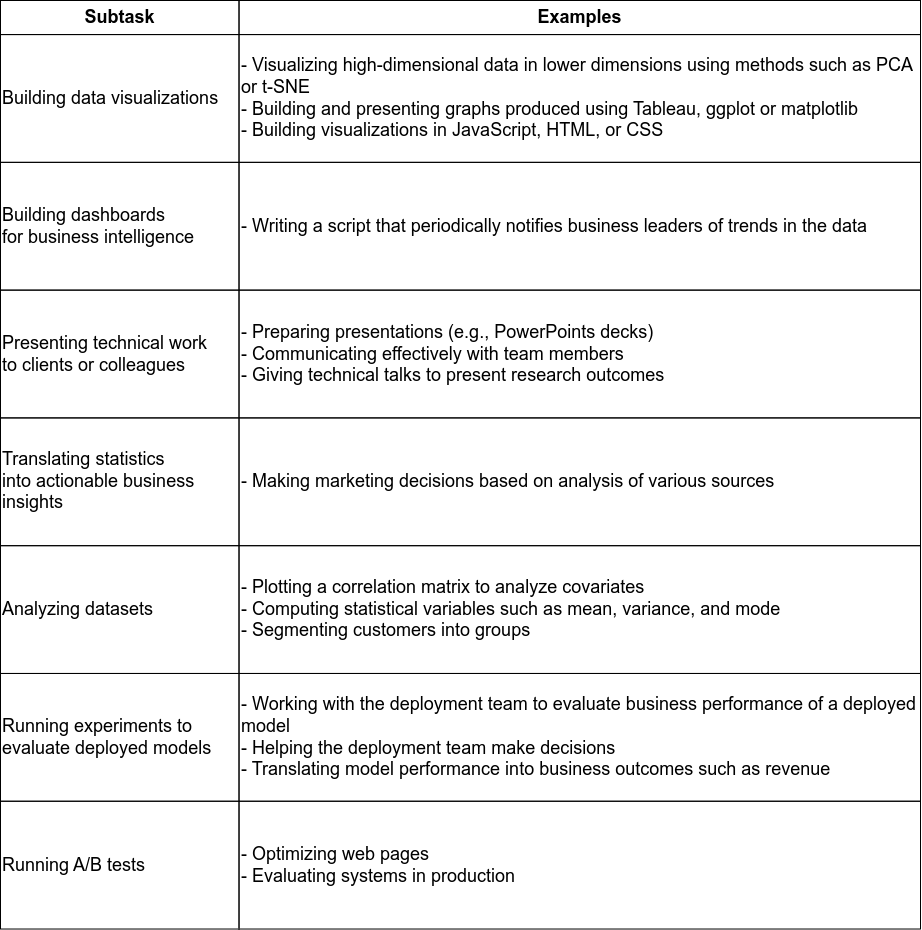

The diagram above was exported from draw.io. Its source (the exported page's mxGraphModel, read from the mxfile embedded in the PNG):
<mxGraphModel dx="1727" dy="1045" grid="1" gridSize="10" guides="1" tooltips="1" connect="1" arrows="1" fold="1" page="1" pageScale="1" pageWidth="1600" pageHeight="900" math="0" shadow="0">
  <root>
    <mxCell id="0" />
    <mxCell id="1" parent="0" />
    <mxCell id="oZBCFgn3NV_PqtWYEFnW-1" value="" style="group;aspect=fixed;" vertex="1" connectable="0" parent="1">
      <mxGeometry x="40" y="40" width="920" height="928.52" as="geometry" />
    </mxCell>
    <mxCell id="_alV93gURTYUgZFLgkr9-1" value="&lt;font style=&quot;font-size: 18px;&quot;&gt;Subtask&lt;/font&gt;" style="rounded=0;whiteSpace=wrap;html=1;fillColor=none;fontSize=18;fontStyle=1" parent="oZBCFgn3NV_PqtWYEFnW-1" vertex="1">
      <mxGeometry width="238.51851851851853" height="34.07412844036698" as="geometry" />
    </mxCell>
    <mxCell id="_alV93gURTYUgZFLgkr9-2" value="&lt;font style=&quot;font-size: 18px;&quot;&gt;Examples&lt;/font&gt;" style="rounded=0;whiteSpace=wrap;html=1;fillColor=none;fontSize=18;fontStyle=1" parent="oZBCFgn3NV_PqtWYEFnW-1" vertex="1">
      <mxGeometry x="238.51851851851853" width="681.4814814814815" height="34.07412844036698" as="geometry" />
    </mxCell>
    <mxCell id="_alV93gURTYUgZFLgkr9-3" value="&lt;div style=&quot;font-size: 18px;&quot;&gt;Building data visualizations&lt;br style=&quot;font-size: 18px;&quot;&gt;&lt;/div&gt;" style="rounded=0;whiteSpace=wrap;html=1;align=left;fontSize=18;fillColor=none;" parent="oZBCFgn3NV_PqtWYEFnW-1" vertex="1">
      <mxGeometry y="34.07412844036698" width="238.51851851851853" height="127.77798165137615" as="geometry" />
    </mxCell>
    <mxCell id="_alV93gURTYUgZFLgkr9-4" value="&lt;div style=&quot;font-size: 18px;&quot;&gt;- Visualizing high-dimensional data in lower dimensions using methods&amp;nbsp;&lt;span style=&quot;background-color: initial; font-size: 18px;&quot;&gt;such as PCA or t-SNE&lt;/span&gt;&lt;/div&gt;&lt;div style=&quot;font-size: 18px;&quot;&gt;- Building and presenting graphs produced using Tableau, ggplot or&amp;nbsp;&lt;span style=&quot;background-color: initial; font-size: 18px;&quot;&gt;matplotlib&lt;/span&gt;&lt;/div&gt;&lt;div style=&quot;font-size: 18px;&quot;&gt;- Building visualizations in JavaScript, HTML, or CSS&lt;/div&gt;" style="rounded=0;whiteSpace=wrap;html=1;align=left;fontSize=18;fillColor=none;" parent="oZBCFgn3NV_PqtWYEFnW-1" vertex="1">
      <mxGeometry x="238.51851851851853" y="34.07412844036698" width="681.4814814814815" height="127.77798165137615" as="geometry" />
    </mxCell>
    <mxCell id="_alV93gURTYUgZFLgkr9-5" value="&lt;div style=&quot;font-size: 18px;&quot;&gt;&lt;div style=&quot;font-size: 18px;&quot;&gt;Building dashboards for&amp;nbsp;&lt;span style=&quot;background-color: initial; font-size: 18px;&quot;&gt;business&amp;nbsp;&lt;/span&gt;&lt;span style=&quot;background-color: initial; font-size: 18px;&quot;&gt;intelligence&lt;/span&gt;&lt;/div&gt;&lt;/div&gt;" style="rounded=0;html=1;fontSize=18;align=left;labelBackgroundColor=none;fillColor=none;whiteSpace=wrap;" parent="oZBCFgn3NV_PqtWYEFnW-1" vertex="1">
      <mxGeometry y="161.85211009174313" width="238.51851851851853" height="127.77798165137615" as="geometry" />
    </mxCell>
    <mxCell id="_alV93gURTYUgZFLgkr9-6" value="&lt;div style=&quot;font-size: 18px;&quot;&gt;- Writing a script that periodically notifies business leaders of trends in&amp;nbsp;&lt;span style=&quot;background-color: initial; font-size: 18px;&quot;&gt;the data&lt;/span&gt;&lt;/div&gt;" style="rounded=0;html=1;fontSize=18;align=left;labelBackgroundColor=none;fillColor=none;whiteSpace=wrap;" parent="oZBCFgn3NV_PqtWYEFnW-1" vertex="1">
      <mxGeometry x="238.51851851851853" y="161.85211009174313" width="681.4814814814815" height="127.77798165137615" as="geometry" />
    </mxCell>
    <mxCell id="_alV93gURTYUgZFLgkr9-7" value="&lt;div style=&quot;font-size: 18px;&quot;&gt;Presenting technical work to&amp;nbsp;&lt;span style=&quot;background-color: initial; font-size: 18px;&quot;&gt;clients or colleagues&lt;/span&gt;&lt;/div&gt;" style="rounded=0;html=1;fontSize=18;align=left;labelBackgroundColor=none;fillColor=none;whiteSpace=wrap;" parent="oZBCFgn3NV_PqtWYEFnW-1" vertex="1">
      <mxGeometry y="289.6300917431193" width="238.51851851851853" height="127.77798165137615" as="geometry" />
    </mxCell>
    <mxCell id="_alV93gURTYUgZFLgkr9-8" value="- Preparing presentations (e.g., PowerPoints decks)&lt;br style=&quot;font-size: 18px;&quot;&gt;- Communicating effectively with team members&lt;br style=&quot;font-size: 18px;&quot;&gt;- Giving technical talks to present research outcomes" style="rounded=0;html=1;fontSize=18;align=left;labelBackgroundColor=none;fillColor=none;whiteSpace=wrap;" parent="oZBCFgn3NV_PqtWYEFnW-1" vertex="1">
      <mxGeometry x="238.51851851851853" y="289.6300917431193" width="681.4814814814815" height="127.77798165137615" as="geometry" />
    </mxCell>
    <mxCell id="_alV93gURTYUgZFLgkr9-9" value="&lt;div style=&quot;font-size: 18px;&quot;&gt;Translating statistics into&amp;nbsp;&lt;span style=&quot;background-color: initial; font-size: 18px;&quot;&gt;actionable business insights&lt;/span&gt;&lt;/div&gt;" style="rounded=0;html=1;fontSize=18;align=left;labelBackgroundColor=none;fillColor=none;whiteSpace=wrap;" parent="oZBCFgn3NV_PqtWYEFnW-1" vertex="1">
      <mxGeometry y="417.40807339449543" width="238.51851851851853" height="127.77798165137615" as="geometry" />
    </mxCell>
    <mxCell id="_alV93gURTYUgZFLgkr9-10" value="- Making marketing decisions based on analysis of various sources" style="rounded=0;html=1;fontSize=18;align=left;labelBackgroundColor=none;fillColor=none;whiteSpace=wrap;" parent="oZBCFgn3NV_PqtWYEFnW-1" vertex="1">
      <mxGeometry x="238.51851851851853" y="417.40807339449543" width="681.4814814814815" height="127.77798165137615" as="geometry" />
    </mxCell>
    <mxCell id="_alV93gURTYUgZFLgkr9-11" value="Analyzing datasets" style="rounded=0;html=1;fontSize=18;align=left;labelBackgroundColor=none;fillColor=none;whiteSpace=wrap;" parent="oZBCFgn3NV_PqtWYEFnW-1" vertex="1">
      <mxGeometry y="545.1860550458716" width="238.51851851851853" height="127.77798165137615" as="geometry" />
    </mxCell>
    <mxCell id="_alV93gURTYUgZFLgkr9-12" value="&lt;div style=&quot;font-size: 18px;&quot;&gt;- Plotting a correlation matrix to analyze covariates&lt;/div&gt;&lt;div style=&quot;font-size: 18px;&quot;&gt;- Computing statistical variables such as mean, variance, and mode&lt;/div&gt;&lt;div style=&quot;font-size: 18px;&quot;&gt;- Segmenting customers into groups&lt;/div&gt;" style="rounded=0;html=1;fontSize=18;align=left;labelBackgroundColor=none;fillColor=none;whiteSpace=wrap;" parent="oZBCFgn3NV_PqtWYEFnW-1" vertex="1">
      <mxGeometry x="238.51851851851853" y="545.1860550458716" width="681.4814814814815" height="127.77798165137615" as="geometry" />
    </mxCell>
    <mxCell id="_alV93gURTYUgZFLgkr9-13" value="&lt;div style=&quot;font-size: 18px;&quot;&gt;Running&amp;nbsp;&lt;span style=&quot;background-color: initial; font-size: 18px;&quot;&gt;experiments to evaluate de&lt;/span&gt;&lt;span style=&quot;background-color: initial; font-size: 18px;&quot;&gt;ployed models&lt;/span&gt;&lt;/div&gt;" style="rounded=0;html=1;fontSize=18;align=left;labelBackgroundColor=none;fillColor=none;whiteSpace=wrap;" parent="oZBCFgn3NV_PqtWYEFnW-1" vertex="1">
      <mxGeometry y="672.9640366972477" width="238.51851851851853" height="127.77798165137615" as="geometry" />
    </mxCell>
    <mxCell id="_alV93gURTYUgZFLgkr9-14" value="&lt;div style=&quot;font-size: 18px;&quot;&gt;- Working with the deployment team to evaluate business performance of&amp;nbsp;&lt;span style=&quot;background-color: initial; font-size: 18px;&quot;&gt;a deployed model&lt;/span&gt;&lt;/div&gt;&lt;div style=&quot;font-size: 18px;&quot;&gt;- Helping the deployment team make decisions&lt;/div&gt;&lt;div style=&quot;font-size: 18px;&quot;&gt;- Translating model performance into business outcomes such as revenue&lt;/div&gt;" style="rounded=0;html=1;fontSize=18;align=left;labelBackgroundColor=none;fillColor=none;whiteSpace=wrap;" parent="oZBCFgn3NV_PqtWYEFnW-1" vertex="1">
      <mxGeometry x="238.51851851851853" y="672.9640366972477" width="681.4814814814815" height="127.77798165137615" as="geometry" />
    </mxCell>
    <mxCell id="_alV93gURTYUgZFLgkr9-15" value="Running A/B tests" style="rounded=0;html=1;fontSize=18;align=left;labelBackgroundColor=none;fillColor=none;whiteSpace=wrap;" parent="oZBCFgn3NV_PqtWYEFnW-1" vertex="1">
      <mxGeometry y="800.7420183486239" width="238.51851851851853" height="127.77798165137615" as="geometry" />
    </mxCell>
    <mxCell id="_alV93gURTYUgZFLgkr9-16" value="&lt;div style=&quot;font-size: 18px;&quot;&gt;- Optimizing web pages&lt;/div&gt;&lt;div style=&quot;font-size: 18px;&quot;&gt;- Evaluating systems in production&lt;/div&gt;" style="rounded=0;html=1;fontSize=18;align=left;labelBackgroundColor=none;fillColor=none;whiteSpace=wrap;" parent="oZBCFgn3NV_PqtWYEFnW-1" vertex="1">
      <mxGeometry x="238.51851851851853" y="800.7420183486239" width="681.4814814814815" height="127.77798165137615" as="geometry" />
    </mxCell>
  </root>
</mxGraphModel>